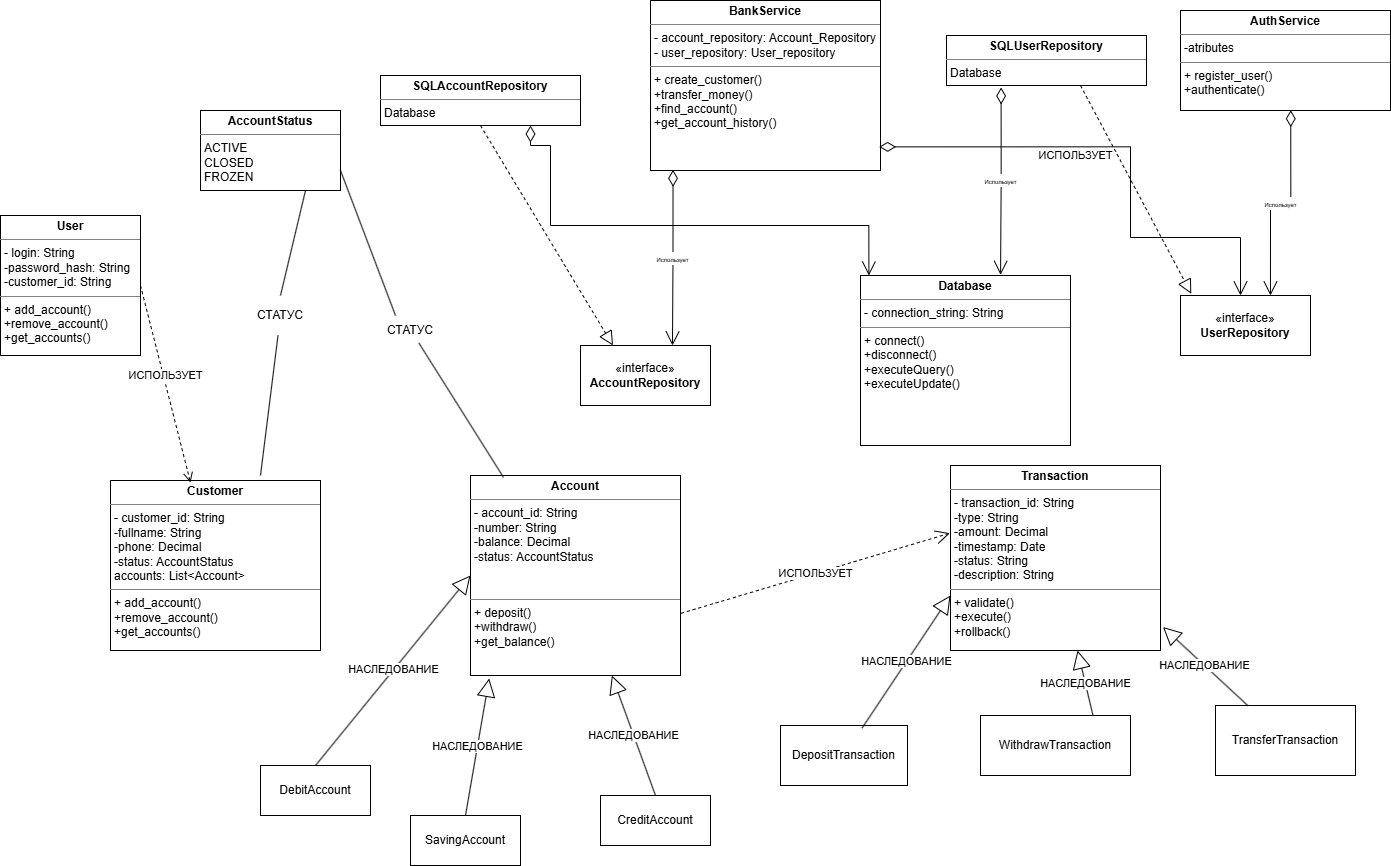

The diagram above was exported from draw.io. Its source (the exported page's mxGraphModel, read from the mxfile embedded in the PNG):
<mxGraphModel dx="1620" dy="1020" grid="1" gridSize="10" guides="1" tooltips="1" connect="1" arrows="1" fold="1" page="1" pageScale="2" pageWidth="827" pageHeight="1169" math="0" shadow="0">
  <root>
    <mxCell id="0" />
    <mxCell id="1" parent="0" />
    <mxCell id="ldx42dBoY2PIJmzBPEgF-13" parent="1" style="verticalAlign=top;align=left;overflow=fill;html=1;whiteSpace=wrap;" value="&lt;p style=&quot;margin:0px;margin-top:4px;text-align:center;&quot;&gt;&lt;b&gt;Account&lt;/b&gt;&lt;/p&gt;&lt;hr size=&quot;1&quot; style=&quot;border-style:solid;&quot;&gt;&lt;p style=&quot;margin:0px;margin-left:4px;&quot;&gt;- account_id: String&lt;/p&gt;&lt;p style=&quot;margin:0px;margin-left:4px;&quot;&gt;-number: String&lt;/p&gt;&lt;p style=&quot;margin:0px;margin-left:4px;&quot;&gt;-balance: Decimal&lt;/p&gt;&lt;p style=&quot;margin:0px;margin-left:4px;&quot;&gt;-status: AccountStatus&lt;/p&gt;&lt;p style=&quot;margin:0px;margin-left:4px;&quot;&gt;&lt;br&gt;&lt;/p&gt;&lt;p style=&quot;margin:0px;margin-left:4px;&quot;&gt;&lt;br&gt;&lt;/p&gt;&lt;hr size=&quot;1&quot; style=&quot;border-style:solid;&quot;&gt;&lt;p style=&quot;margin:0px;margin-left:4px;&quot;&gt;+ deposit()&lt;/p&gt;&lt;p style=&quot;margin:0px;margin-left:4px;&quot;&gt;+withdraw()&lt;/p&gt;&lt;p style=&quot;margin:0px;margin-left:4px;&quot;&gt;+get_balance()&lt;/p&gt;" vertex="1">
      <mxGeometry height="200" width="210" x="640" y="510" as="geometry" />
    </mxCell>
    <mxCell id="ldx42dBoY2PIJmzBPEgF-17" parent="1" style="html=1;whiteSpace=wrap;" value="DebitAccount" vertex="1">
      <mxGeometry height="50" width="110" x="430" y="800" as="geometry" />
    </mxCell>
    <mxCell id="ldx42dBoY2PIJmzBPEgF-18" parent="1" style="html=1;whiteSpace=wrap;" value="SavingAccount" vertex="1">
      <mxGeometry height="50" width="110" x="580" y="850" as="geometry" />
    </mxCell>
    <mxCell id="ldx42dBoY2PIJmzBPEgF-19" parent="1" style="html=1;whiteSpace=wrap;" value="CreditAccount" vertex="1">
      <mxGeometry height="50" width="110" x="770" y="830" as="geometry" />
    </mxCell>
    <mxCell id="ldx42dBoY2PIJmzBPEgF-20" parent="1" style="verticalAlign=top;align=left;overflow=fill;html=1;whiteSpace=wrap;" value="&lt;p style=&quot;margin:0px;margin-top:4px;text-align:center;&quot;&gt;&lt;b&gt;Transaction&lt;/b&gt;&lt;/p&gt;&lt;hr size=&quot;1&quot; style=&quot;border-style:solid;&quot;&gt;&lt;p style=&quot;margin:0px;margin-left:4px;&quot;&gt;- transaction_id: String&lt;/p&gt;&lt;p style=&quot;margin:0px;margin-left:4px;&quot;&gt;-type: String&lt;/p&gt;&lt;p style=&quot;margin:0px;margin-left:4px;&quot;&gt;-amount: Decimal&lt;/p&gt;&lt;p style=&quot;margin:0px;margin-left:4px;&quot;&gt;-timestamp: Date&lt;/p&gt;&lt;p style=&quot;margin:0px;margin-left:4px;&quot;&gt;-status: String&lt;/p&gt;&lt;p style=&quot;margin:0px;margin-left:4px;&quot;&gt;-description: String&lt;/p&gt;&lt;hr size=&quot;1&quot; style=&quot;border-style:solid;&quot;&gt;&lt;p style=&quot;margin:0px;margin-left:4px;&quot;&gt;+ validate()&lt;/p&gt;&lt;p style=&quot;margin:0px;margin-left:4px;&quot;&gt;+execute()&lt;/p&gt;&lt;p style=&quot;margin:0px;margin-left:4px;&quot;&gt;+rollback()&lt;/p&gt;" vertex="1">
      <mxGeometry height="185" width="210" x="1120" y="500" as="geometry" />
    </mxCell>
    <mxCell id="ldx42dBoY2PIJmzBPEgF-21" parent="1" style="html=1;whiteSpace=wrap;" value="TransferTransaction" vertex="1">
      <mxGeometry height="70" width="140" x="1385" y="740" as="geometry" />
    </mxCell>
    <mxCell id="ldx42dBoY2PIJmzBPEgF-22" parent="1" style="html=1;whiteSpace=wrap;" value="WithdrawTransaction" vertex="1">
      <mxGeometry height="60" width="150" x="1150" y="750" as="geometry" />
    </mxCell>
    <mxCell id="ldx42dBoY2PIJmzBPEgF-23" parent="1" style="html=1;whiteSpace=wrap;" value="DepositTransaction" vertex="1">
      <mxGeometry height="60" width="127" x="950" y="760" as="geometry" />
    </mxCell>
    <mxCell id="ldx42dBoY2PIJmzBPEgF-24" parent="1" style="verticalAlign=top;align=left;overflow=fill;html=1;whiteSpace=wrap;" value="&lt;p style=&quot;margin:0px;margin-top:4px;text-align:center;&quot;&gt;&lt;b&gt;Customer&lt;/b&gt;&lt;/p&gt;&lt;hr size=&quot;1&quot; style=&quot;border-style:solid;&quot;&gt;&lt;p style=&quot;margin:0px;margin-left:4px;&quot;&gt;- customer_id: String&lt;/p&gt;&lt;p style=&quot;margin:0px;margin-left:4px;&quot;&gt;-fullname: String&lt;/p&gt;&lt;p style=&quot;margin:0px;margin-left:4px;&quot;&gt;-phone: Decimal&lt;/p&gt;&lt;p style=&quot;margin:0px;margin-left:4px;&quot;&gt;-status: AccountStatus&lt;/p&gt;&lt;p style=&quot;margin:0px;margin-left:4px;&quot;&gt;accounts: List&amp;lt;Account&amp;gt;&lt;/p&gt;&lt;hr size=&quot;1&quot; style=&quot;border-style:solid;&quot;&gt;&lt;p style=&quot;margin:0px;margin-left:4px;&quot;&gt;+ add_account()&lt;/p&gt;&lt;p style=&quot;margin:0px;margin-left:4px;&quot;&gt;+remove_account()&lt;/p&gt;&lt;p style=&quot;margin:0px;margin-left:4px;&quot;&gt;+get_accounts()&lt;/p&gt;" vertex="1">
      <mxGeometry height="170" width="210" x="280" y="515" as="geometry" />
    </mxCell>
    <mxCell id="ldx42dBoY2PIJmzBPEgF-25" parent="1" style="verticalAlign=top;align=left;overflow=fill;html=1;whiteSpace=wrap;" value="&lt;p style=&quot;margin:0px;margin-top:4px;text-align:center;&quot;&gt;&lt;b&gt;User&lt;/b&gt;&lt;/p&gt;&lt;hr size=&quot;1&quot; style=&quot;border-style:solid;&quot;&gt;&lt;p style=&quot;margin:0px;margin-left:4px;&quot;&gt;- login: String&lt;/p&gt;&lt;p style=&quot;margin:0px;margin-left:4px;&quot;&gt;-password_hash: String&lt;/p&gt;&lt;p style=&quot;margin:0px;margin-left:4px;&quot;&gt;-customer_id: String&lt;/p&gt;&lt;hr size=&quot;1&quot; style=&quot;border-style:solid;&quot;&gt;&lt;p style=&quot;margin:0px;margin-left:4px;&quot;&gt;+ add_account()&lt;/p&gt;&lt;p style=&quot;margin:0px;margin-left:4px;&quot;&gt;+remove_account()&lt;/p&gt;&lt;p style=&quot;margin:0px;margin-left:4px;&quot;&gt;+get_accounts()&lt;/p&gt;" vertex="1">
      <mxGeometry height="140" width="140" x="170" y="250" as="geometry" />
    </mxCell>
    <mxCell id="ldx42dBoY2PIJmzBPEgF-26" parent="1" style="verticalAlign=top;align=left;overflow=fill;html=1;whiteSpace=wrap;" value="&lt;p style=&quot;margin:0px;margin-top:4px;text-align:center;&quot;&gt;&lt;b&gt;BankService&lt;/b&gt;&lt;/p&gt;&lt;hr size=&quot;1&quot; style=&quot;border-style:solid;&quot;&gt;&lt;p style=&quot;margin:0px;margin-left:4px;&quot;&gt;- account_repository: Account_Repository&lt;br&gt;&lt;/p&gt;&lt;p style=&quot;margin:0px;margin-left:4px;&quot;&gt;- user_repository: User_repository&lt;/p&gt;&lt;hr size=&quot;1&quot; style=&quot;border-style:solid;&quot;&gt;&lt;p style=&quot;margin:0px;margin-left:4px;&quot;&gt;+ create_customer()&lt;/p&gt;&lt;p style=&quot;margin:0px;margin-left:4px;&quot;&gt;+transfer_money()&lt;/p&gt;&lt;p style=&quot;margin:0px;margin-left:4px;&quot;&gt;+find_account()&lt;/p&gt;&lt;p style=&quot;margin:0px;margin-left:4px;&quot;&gt;+get_account_history()&lt;/p&gt;" vertex="1">
      <mxGeometry height="170" width="230" x="820" y="35" as="geometry" />
    </mxCell>
    <mxCell id="ldx42dBoY2PIJmzBPEgF-27" parent="1" style="verticalAlign=top;align=left;overflow=fill;html=1;whiteSpace=wrap;" value="&lt;p style=&quot;margin:0px;margin-top:4px;text-align:center;&quot;&gt;&lt;b&gt;AuthService&lt;/b&gt;&lt;/p&gt;&lt;hr size=&quot;1&quot; style=&quot;border-style:solid;&quot;&gt;&lt;p style=&quot;margin:0px;margin-left:4px;&quot;&gt;-atributes&lt;/p&gt;&lt;hr size=&quot;1&quot; style=&quot;border-style:solid;&quot;&gt;&lt;p style=&quot;margin:0px;margin-left:4px;&quot;&gt;+ register_user()&lt;/p&gt;&lt;p style=&quot;margin:0px;margin-left:4px;&quot;&gt;+authenticate()&lt;/p&gt;" vertex="1">
      <mxGeometry height="100" width="210" x="1350" y="45" as="geometry" />
    </mxCell>
    <mxCell id="ldx42dBoY2PIJmzBPEgF-29" edge="1" parent="1" source="ldx42dBoY2PIJmzBPEgF-17" style="endArrow=block;endSize=16;endFill=0;html=1;rounded=0;exitX=0.5;exitY=0;exitDx=0;exitDy=0;entryX=0;entryY=0.5;entryDx=0;entryDy=0;" target="ldx42dBoY2PIJmzBPEgF-13" value="НАСЛЕДОВАНИЕ">
      <mxGeometry relative="1" width="160" as="geometry">
        <mxPoint x="440" y="520" as="sourcePoint" />
        <mxPoint x="830" y="410" as="targetPoint" />
      </mxGeometry>
    </mxCell>
    <mxCell id="ldx42dBoY2PIJmzBPEgF-30" edge="1" parent="1" source="ldx42dBoY2PIJmzBPEgF-19" style="endArrow=block;endSize=16;endFill=0;html=1;rounded=0;exitX=0.5;exitY=0;exitDx=0;exitDy=0;" target="ldx42dBoY2PIJmzBPEgF-13" value="НАСЛЕДОВАНИЕ">
      <mxGeometry relative="1" width="160" as="geometry">
        <mxPoint x="660" y="825" as="sourcePoint" />
        <mxPoint x="1095" y="650" as="targetPoint" />
      </mxGeometry>
    </mxCell>
    <mxCell id="ldx42dBoY2PIJmzBPEgF-31" edge="1" parent="1" source="ldx42dBoY2PIJmzBPEgF-18" style="endArrow=block;endSize=16;endFill=0;html=1;rounded=0;exitX=0.5;exitY=0;exitDx=0;exitDy=0;entryX=0.089;entryY=1.015;entryDx=0;entryDy=0;entryPerimeter=0;" target="ldx42dBoY2PIJmzBPEgF-13" value="НАСЛЕДОВАНИЕ">
      <mxGeometry relative="1" width="160" as="geometry">
        <mxPoint x="550" y="610" as="sourcePoint" />
        <mxPoint x="855" y="490" as="targetPoint" />
      </mxGeometry>
    </mxCell>
    <mxCell id="ldx42dBoY2PIJmzBPEgF-32" edge="1" parent="1" source="ldx42dBoY2PIJmzBPEgF-13" style="endArrow=open;endSize=12;dashed=1;html=1;rounded=0;exitX=1.003;exitY=0.689;exitDx=0;exitDy=0;exitPerimeter=0;entryX=-0.003;entryY=0.366;entryDx=0;entryDy=0;entryPerimeter=0;" target="ldx42dBoY2PIJmzBPEgF-20" value="ИСПОЛЬЗУЕТ">
      <mxGeometry relative="1" width="160" as="geometry">
        <mxPoint x="1081" y="430" as="sourcePoint" />
        <mxPoint x="1241" y="430" as="targetPoint" />
      </mxGeometry>
    </mxCell>
    <mxCell id="ldx42dBoY2PIJmzBPEgF-33" edge="1" parent="1" source="ldx42dBoY2PIJmzBPEgF-21" style="endArrow=block;endSize=16;endFill=0;html=1;rounded=0;entryX=1.012;entryY=0.873;entryDx=0;entryDy=0;entryPerimeter=0;" target="ldx42dBoY2PIJmzBPEgF-20" value="НАСЛЕДОВАНИЕ">
      <mxGeometry relative="1" width="160" as="geometry">
        <mxPoint x="1291" y="830" as="sourcePoint" />
        <mxPoint x="1451" y="830" as="targetPoint" />
      </mxGeometry>
    </mxCell>
    <mxCell id="ldx42dBoY2PIJmzBPEgF-34" edge="1" parent="1" source="ldx42dBoY2PIJmzBPEgF-22" style="endArrow=block;endSize=16;endFill=0;html=1;rounded=0;exitX=0.75;exitY=0;exitDx=0;exitDy=0;" target="ldx42dBoY2PIJmzBPEgF-20" value="НАСЛЕДОВАНИЕ">
      <mxGeometry relative="1" width="160" as="geometry">
        <mxPoint x="860" y="760" as="sourcePoint" />
        <mxPoint x="1020" y="760" as="targetPoint" />
      </mxGeometry>
    </mxCell>
    <mxCell id="ldx42dBoY2PIJmzBPEgF-35" edge="1" parent="1" source="ldx42dBoY2PIJmzBPEgF-23" style="endArrow=block;endSize=16;endFill=0;html=1;rounded=0;exitX=0.642;exitY=0.044;exitDx=0;exitDy=0;entryX=-0.006;entryY=0.601;entryDx=0;entryDy=0;entryPerimeter=0;exitPerimeter=0;" value="НАСЛЕДОВАНИЕ">
      <mxGeometry relative="1" width="160" as="geometry">
        <mxPoint x="1014.76" y="778.82" as="sourcePoint" />
        <mxPoint x="1120" y="630.0050000000001" as="targetPoint" />
      </mxGeometry>
    </mxCell>
    <mxCell id="ldx42dBoY2PIJmzBPEgF-37" parent="1" style="html=1;whiteSpace=wrap;" value="«interface»&lt;br&gt;&lt;b&gt;AccountRepository&lt;/b&gt;" vertex="1">
      <mxGeometry height="60" width="130" x="750" y="380" as="geometry" />
    </mxCell>
    <mxCell id="ldx42dBoY2PIJmzBPEgF-38" parent="1" style="html=1;whiteSpace=wrap;" value="«interface»&lt;br&gt;&lt;b&gt;UserRepository&lt;/b&gt;" vertex="1">
      <mxGeometry height="60" width="130" x="1350" y="330" as="geometry" />
    </mxCell>
    <mxCell id="ldx42dBoY2PIJmzBPEgF-43" edge="1" parent="1" source="ldx42dBoY2PIJmzBPEgF-26" style="endArrow=open;html=1;endSize=12;startArrow=diamondThin;startSize=14;startFill=0;edgeStyle=orthogonalEdgeStyle;rounded=0;exitX=0.994;exitY=0.861;exitDx=0;exitDy=0;exitPerimeter=0;" target="ldx42dBoY2PIJmzBPEgF-38" value="ИСПОЛЬЗУЕТ">
      <mxGeometry relative="1" x="-0.2284" y="-9" as="geometry">
        <mxPoint as="offset" />
        <Array as="points">
          <mxPoint x="1300" y="181" />
          <mxPoint x="1300" y="272" />
          <mxPoint x="1410" y="272" />
        </Array>
        <mxPoint x="1080" y="182" as="sourcePoint" />
        <mxPoint x="1410" y="290" as="targetPoint" />
      </mxGeometry>
    </mxCell>
    <mxCell id="ldx42dBoY2PIJmzBPEgF-49" parent="1" style="verticalAlign=top;align=left;overflow=fill;html=1;whiteSpace=wrap;" value="&lt;p style=&quot;margin:0px;margin-top:4px;text-align:center;&quot;&gt;&lt;b&gt;AccountStatus&lt;/b&gt;&lt;/p&gt;&lt;hr size=&quot;1&quot; style=&quot;border-style:solid;&quot;&gt;&lt;p style=&quot;margin:0px;margin-left:4px;&quot;&gt;ACTIVE&lt;/p&gt;&lt;p style=&quot;margin:0px;margin-left:4px;&quot;&gt;CLOSED&lt;/p&gt;&lt;p style=&quot;margin:0px;margin-left:4px;&quot;&gt;FROZEN&lt;/p&gt;&lt;hr size=&quot;1&quot; style=&quot;border-style:solid;&quot;&gt;&lt;p style=&quot;margin:0px;margin-left:4px;&quot;&gt;&lt;br&gt;&lt;/p&gt;" vertex="1">
      <mxGeometry height="80" width="140" x="370" y="145" as="geometry" />
    </mxCell>
    <mxCell id="ldx42dBoY2PIJmzBPEgF-53" edge="1" parent="1" source="ldx42dBoY2PIJmzBPEgF-54" style="endArrow=none;html=1;rounded=0;entryX=0.75;entryY=1;entryDx=0;entryDy=0;exitX=0.5;exitY=0;exitDx=0;exitDy=0;" target="ldx42dBoY2PIJmzBPEgF-49" value="">
      <mxGeometry height="50" relative="1" width="50" as="geometry">
        <mxPoint x="540" y="160" as="sourcePoint" />
        <mxPoint x="590" y="110" as="targetPoint" />
      </mxGeometry>
    </mxCell>
    <mxCell id="ldx42dBoY2PIJmzBPEgF-57" edge="1" parent="1" source="ldx42dBoY2PIJmzBPEgF-58" style="endArrow=none;html=1;rounded=0;exitX=0.64;exitY=0.917;exitDx=0;exitDy=0;entryX=0.157;entryY=0.009;entryDx=0;entryDy=0;entryPerimeter=0;exitPerimeter=0;" target="ldx42dBoY2PIJmzBPEgF-13" value="">
      <mxGeometry height="50" relative="1" width="50" as="geometry">
        <mxPoint x="680" y="270" as="sourcePoint" />
        <mxPoint x="730" y="220" as="targetPoint" />
      </mxGeometry>
    </mxCell>
    <mxCell id="ldx42dBoY2PIJmzBPEgF-59" edge="1" parent="1" source="ldx42dBoY2PIJmzBPEgF-49" style="endArrow=none;html=1;rounded=0;exitX=1;exitY=0.75;exitDx=0;exitDy=0;entryX=0.25;entryY=0;entryDx=0;entryDy=0;" target="ldx42dBoY2PIJmzBPEgF-58" value="">
      <mxGeometry height="50" relative="1" width="50" as="geometry">
        <mxPoint x="530" y="90" as="sourcePoint" />
        <mxPoint x="793" y="302" as="targetPoint" />
      </mxGeometry>
    </mxCell>
    <mxCell id="ldx42dBoY2PIJmzBPEgF-58" parent="1" style="text;html=1;whiteSpace=wrap;strokeColor=none;fillColor=none;align=center;verticalAlign=middle;rounded=0;rotation=0;" value="СТАТУС" vertex="1">
      <mxGeometry height="30" width="60" x="550" y="350" as="geometry" />
    </mxCell>
    <mxCell id="ldx42dBoY2PIJmzBPEgF-60" edge="1" parent="1" source="ldx42dBoY2PIJmzBPEgF-25" style="html=1;verticalAlign=bottom;endArrow=open;dashed=1;endSize=8;curved=0;rounded=0;entryX=0.381;entryY=0.012;entryDx=0;entryDy=0;exitX=1;exitY=0.5;exitDx=0;exitDy=0;entryPerimeter=0;" target="ldx42dBoY2PIJmzBPEgF-24" value="ИСПОЛЬЗУЕТ">
      <mxGeometry relative="1" as="geometry">
        <mxPoint x="820" y="220" as="sourcePoint" />
        <mxPoint x="740" y="220" as="targetPoint" />
      </mxGeometry>
    </mxCell>
    <mxCell id="fM0Iin0JpOoXU6zkNaaB-3" edge="1" parent="1" style="endArrow=none;html=1;rounded=0;" target="ldx42dBoY2PIJmzBPEgF-54" value="">
      <mxGeometry height="50" relative="1" width="50" as="geometry">
        <mxPoint x="430" y="510" as="sourcePoint" />
        <mxPoint x="440" y="320" as="targetPoint" />
      </mxGeometry>
    </mxCell>
    <mxCell id="ldx42dBoY2PIJmzBPEgF-54" parent="1" style="text;html=1;whiteSpace=wrap;strokeColor=none;fillColor=none;align=center;verticalAlign=middle;rounded=0;rotation=0;" value="СТАТУС" vertex="1">
      <mxGeometry height="40" width="60" x="420" y="330" as="geometry" />
    </mxCell>
    <mxCell id="fM0Iin0JpOoXU6zkNaaB-9" parent="1" style="verticalAlign=top;align=left;overflow=fill;html=1;whiteSpace=wrap;" value="&lt;p style=&quot;margin:0px;margin-top:4px;text-align:center;&quot;&gt;&lt;b&gt;SQLAccountRepository&lt;/b&gt;&lt;/p&gt;&lt;hr size=&quot;1&quot; style=&quot;border-style:solid;&quot;&gt;&lt;p style=&quot;margin:0px;margin-left:4px;&quot;&gt;Database&lt;/p&gt;" vertex="1">
      <mxGeometry height="50" width="200" x="550" y="110" as="geometry" />
    </mxCell>
    <mxCell id="fM0Iin0JpOoXU6zkNaaB-10" parent="1" style="verticalAlign=top;align=left;overflow=fill;html=1;whiteSpace=wrap;" value="&lt;p style=&quot;margin:0px;margin-top:4px;text-align:center;&quot;&gt;&lt;b&gt;SQLUserRepository&lt;/b&gt;&lt;/p&gt;&lt;hr size=&quot;1&quot; style=&quot;border-style:solid;&quot;&gt;&lt;p style=&quot;margin:0px;margin-left:4px;&quot;&gt;Database&lt;/p&gt;" vertex="1">
      <mxGeometry height="50" width="200" x="1116" y="70" as="geometry" />
    </mxCell>
    <mxCell id="fM0Iin0JpOoXU6zkNaaB-11" parent="1" style="verticalAlign=top;align=left;overflow=fill;html=1;whiteSpace=wrap;" value="&lt;p style=&quot;margin:0px;margin-top:4px;text-align:center;&quot;&gt;&lt;b&gt;Database&lt;/b&gt;&lt;/p&gt;&lt;hr size=&quot;1&quot; style=&quot;border-style:solid;&quot;&gt;&lt;p style=&quot;margin:0px;margin-left:4px;&quot;&gt;- connection_string: String&lt;br&gt;&lt;/p&gt;&lt;hr size=&quot;1&quot; style=&quot;border-style:solid;&quot;&gt;&lt;p style=&quot;margin:0px;margin-left:4px;&quot;&gt;+ connect()&lt;/p&gt;&lt;p style=&quot;margin:0px;margin-left:4px;&quot;&gt;+disconnect()&lt;/p&gt;&lt;p style=&quot;margin:0px;margin-left:4px;&quot;&gt;+executeQuery()&lt;/p&gt;&lt;p style=&quot;margin:0px;margin-left:4px;&quot;&gt;+executeUpdate()&lt;/p&gt;" vertex="1">
      <mxGeometry height="170" width="210" x="1030" y="310" as="geometry" />
    </mxCell>
    <mxCell id="fM0Iin0JpOoXU6zkNaaB-20" edge="1" parent="1" source="fM0Iin0JpOoXU6zkNaaB-9" style="endArrow=block;dashed=1;endFill=0;endSize=12;html=1;rounded=0;exitX=0.5;exitY=1;exitDx=0;exitDy=0;entryX=0.25;entryY=0;entryDx=0;entryDy=0;" target="ldx42dBoY2PIJmzBPEgF-37" value="">
      <mxGeometry relative="1" width="160" as="geometry">
        <mxPoint x="630" y="299" as="sourcePoint" />
        <mxPoint x="790" y="299" as="targetPoint" />
      </mxGeometry>
    </mxCell>
    <mxCell id="fM0Iin0JpOoXU6zkNaaB-21" edge="1" parent="1" source="fM0Iin0JpOoXU6zkNaaB-9" style="endArrow=open;html=1;endSize=12;startArrow=diamondThin;startSize=14;startFill=0;edgeStyle=orthogonalEdgeStyle;rounded=0;exitX=0.75;exitY=1;exitDx=0;exitDy=0;entryX=0.04;entryY=0;entryDx=0;entryDy=0;entryPerimeter=0;" target="fM0Iin0JpOoXU6zkNaaB-11" value="">
      <mxGeometry relative="1" as="geometry">
        <Array as="points">
          <mxPoint x="700" y="180" />
          <mxPoint x="720" y="180" />
          <mxPoint x="720" y="260" />
          <mxPoint x="1038" y="260" />
        </Array>
        <mxPoint x="750" y="216" as="sourcePoint" />
        <mxPoint x="1020" y="370" as="targetPoint" />
      </mxGeometry>
    </mxCell>
    <mxCell id="fM0Iin0JpOoXU6zkNaaB-24" edge="1" parent="1" source="fM0Iin0JpOoXU6zkNaaB-10" style="endArrow=block;dashed=1;endFill=0;endSize=12;html=1;rounded=0;exitX=0.67;exitY=1;exitDx=0;exitDy=0;entryX=0.083;entryY=-0.029;entryDx=0;entryDy=0;exitPerimeter=0;entryPerimeter=0;" target="ldx42dBoY2PIJmzBPEgF-38" value="">
      <mxGeometry relative="1" width="160" as="geometry">
        <mxPoint x="1230" y="200" as="sourcePoint" />
        <mxPoint x="1363" y="420" as="targetPoint" />
      </mxGeometry>
    </mxCell>
    <mxCell id="fM0Iin0JpOoXU6zkNaaB-25" edge="1" parent="1" source="ldx42dBoY2PIJmzBPEgF-27" style="endArrow=open;html=1;endSize=12;startArrow=diamondThin;startSize=14;startFill=0;edgeStyle=orthogonalEdgeStyle;rounded=0;entryX=0.692;entryY=0;entryDx=0;entryDy=0;entryPerimeter=0;exitX=0.525;exitY=0.997;exitDx=0;exitDy=0;exitPerimeter=0;" target="ldx42dBoY2PIJmzBPEgF-38" value="&lt;font style=&quot;font-size: 6px;&quot;&gt;Использует&lt;/font&gt;">
      <mxGeometry relative="1" as="geometry">
        <mxPoint as="offset" />
        <mxPoint x="1400" y="230" as="sourcePoint" />
        <mxPoint x="1560" y="230" as="targetPoint" />
      </mxGeometry>
    </mxCell>
    <mxCell id="fM0Iin0JpOoXU6zkNaaB-28" edge="1" parent="1" source="fM0Iin0JpOoXU6zkNaaB-10" style="endArrow=open;html=1;endSize=12;startArrow=diamondThin;startSize=14;startFill=0;edgeStyle=orthogonalEdgeStyle;rounded=0;entryX=0.667;entryY=-0.004;entryDx=0;entryDy=0;entryPerimeter=0;exitX=0.273;exitY=1.04;exitDx=0;exitDy=0;exitPerimeter=0;" target="fM0Iin0JpOoXU6zkNaaB-11" value="&lt;font style=&quot;font-size: 6px;&quot;&gt;Использует&lt;/font&gt;">
      <mxGeometry relative="1" as="geometry">
        <mxPoint as="offset" />
        <mxPoint x="1170" y="135" as="sourcePoint" />
        <mxPoint x="1170" y="290" as="targetPoint" />
      </mxGeometry>
    </mxCell>
    <mxCell id="fM0Iin0JpOoXU6zkNaaB-29" edge="1" parent="1" source="ldx42dBoY2PIJmzBPEgF-26" style="endArrow=open;html=1;endSize=12;startArrow=diamondThin;startSize=14;startFill=0;edgeStyle=orthogonalEdgeStyle;rounded=0;exitX=0.098;exitY=0.996;exitDx=0;exitDy=0;exitPerimeter=0;" value="&lt;font style=&quot;font-size: 6px;&quot;&gt;Использует&lt;/font&gt;">
      <mxGeometry relative="1" as="geometry">
        <mxPoint as="offset" />
        <Array as="points">
          <mxPoint x="842" y="292" />
          <mxPoint x="842" y="379" />
        </Array>
        <mxPoint x="870" y="215" as="sourcePoint" />
        <mxPoint x="842" y="380" as="targetPoint" />
      </mxGeometry>
    </mxCell>
  </root>
</mxGraphModel>